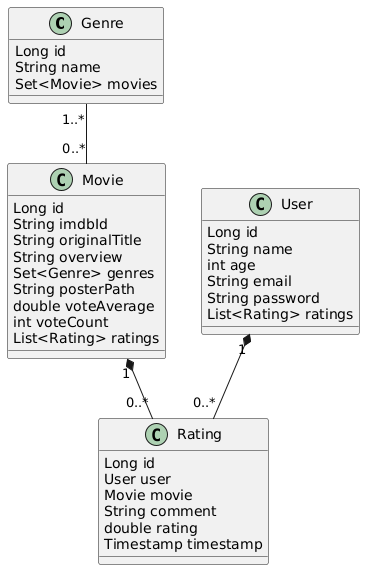

The diagram above was rendered by PlantUML. Its source (embedded in the PNG):
@startuml
class Genre {
        Long id
        String name
        Set<Movie> movies
    }

    class Movie {
        Long id
        String imdbId
        String originalTitle
        String overview
        Set<Genre> genres
        String posterPath
        double voteAverage
        int voteCount
        List<Rating> ratings
    }

    class Rating {
        Long id
        User user
        Movie movie
        String comment
        double rating
        Timestamp timestamp
    }

    class User {
        Long id
        String name
        int age
        String email
        String password
        List<Rating> ratings
    }

    Genre "1..*" -- "0..*" Movie
    Movie "1" *-- "0..*" Rating 
    User "1" *-- "0..*" Rating
@enduml